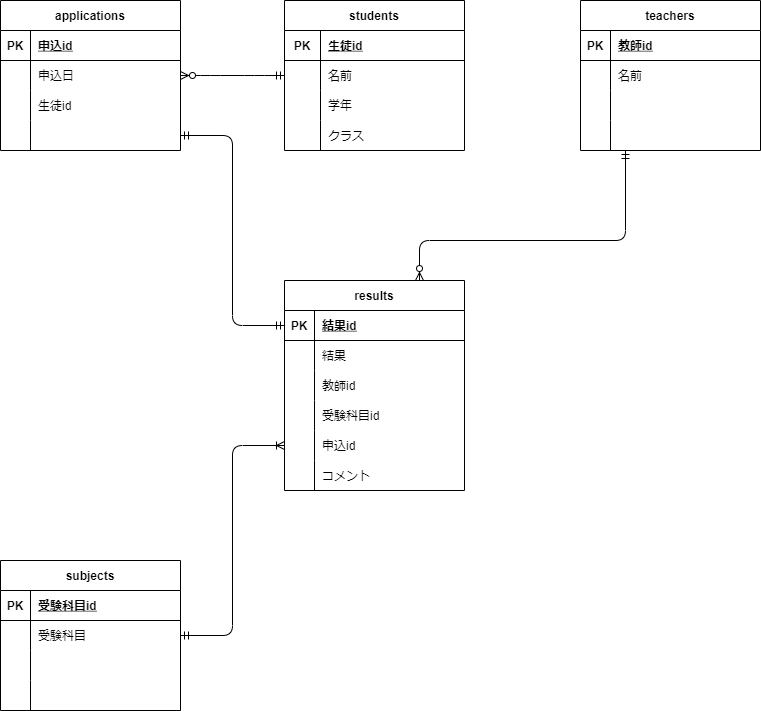

The diagram above was exported from draw.io. Its source (the exported page's mxGraphModel, read from the mxfile embedded in the PNG):
<mxGraphModel dx="690" dy="614" grid="1" gridSize="10" guides="1" tooltips="1" connect="1" arrows="1" fold="1" page="1" pageScale="1" pageWidth="827" pageHeight="1169" math="0" shadow="0">
  <root>
    <mxCell id="0" />
    <mxCell id="1" parent="0" />
    <mxCell id="2" value="subjects" style="shape=table;startSize=30;container=1;collapsible=1;childLayout=tableLayout;fixedRows=1;rowLines=0;fontStyle=1;align=center;resizeLast=1;" parent="1" vertex="1">
      <mxGeometry x="40" y="600" width="180" height="150" as="geometry" />
    </mxCell>
    <mxCell id="3" value="" style="shape=partialRectangle;collapsible=0;dropTarget=0;pointerEvents=0;fillColor=none;top=0;left=0;bottom=1;right=0;points=[[0,0.5],[1,0.5]];portConstraint=eastwest;" parent="2" vertex="1">
      <mxGeometry y="30" width="180" height="30" as="geometry" />
    </mxCell>
    <mxCell id="4" value="PK" style="shape=partialRectangle;connectable=0;fillColor=none;top=0;left=0;bottom=0;right=0;fontStyle=1;overflow=hidden;" parent="3" vertex="1">
      <mxGeometry width="30" height="30" as="geometry">
        <mxRectangle width="30" height="30" as="alternateBounds" />
      </mxGeometry>
    </mxCell>
    <mxCell id="5" value="受験科目id" style="shape=partialRectangle;connectable=0;fillColor=none;top=0;left=0;bottom=0;right=0;align=left;spacingLeft=6;fontStyle=5;overflow=hidden;" parent="3" vertex="1">
      <mxGeometry x="30" width="150" height="30" as="geometry">
        <mxRectangle width="150" height="30" as="alternateBounds" />
      </mxGeometry>
    </mxCell>
    <mxCell id="6" value="" style="shape=partialRectangle;collapsible=0;dropTarget=0;pointerEvents=0;fillColor=none;top=0;left=0;bottom=0;right=0;points=[[0,0.5],[1,0.5]];portConstraint=eastwest;" parent="2" vertex="1">
      <mxGeometry y="60" width="180" height="30" as="geometry" />
    </mxCell>
    <mxCell id="7" value="" style="shape=partialRectangle;connectable=0;fillColor=none;top=0;left=0;bottom=0;right=0;editable=1;overflow=hidden;" parent="6" vertex="1">
      <mxGeometry width="30" height="30" as="geometry">
        <mxRectangle width="30" height="30" as="alternateBounds" />
      </mxGeometry>
    </mxCell>
    <mxCell id="8" value="受験科目" style="shape=partialRectangle;connectable=0;fillColor=none;top=0;left=0;bottom=0;right=0;align=left;spacingLeft=6;overflow=hidden;" parent="6" vertex="1">
      <mxGeometry x="30" width="150" height="30" as="geometry">
        <mxRectangle width="150" height="30" as="alternateBounds" />
      </mxGeometry>
    </mxCell>
    <mxCell id="9" value="" style="shape=partialRectangle;collapsible=0;dropTarget=0;pointerEvents=0;fillColor=none;top=0;left=0;bottom=0;right=0;points=[[0,0.5],[1,0.5]];portConstraint=eastwest;" parent="2" vertex="1">
      <mxGeometry y="90" width="180" height="30" as="geometry" />
    </mxCell>
    <mxCell id="10" value="" style="shape=partialRectangle;connectable=0;fillColor=none;top=0;left=0;bottom=0;right=0;editable=1;overflow=hidden;" parent="9" vertex="1">
      <mxGeometry width="30" height="30" as="geometry">
        <mxRectangle width="30" height="30" as="alternateBounds" />
      </mxGeometry>
    </mxCell>
    <mxCell id="11" value="" style="shape=partialRectangle;connectable=0;fillColor=none;top=0;left=0;bottom=0;right=0;align=left;spacingLeft=6;overflow=hidden;" parent="9" vertex="1">
      <mxGeometry x="30" width="150" height="30" as="geometry">
        <mxRectangle width="150" height="30" as="alternateBounds" />
      </mxGeometry>
    </mxCell>
    <mxCell id="12" value="" style="shape=partialRectangle;collapsible=0;dropTarget=0;pointerEvents=0;fillColor=none;top=0;left=0;bottom=0;right=0;points=[[0,0.5],[1,0.5]];portConstraint=eastwest;" parent="2" vertex="1">
      <mxGeometry y="120" width="180" height="30" as="geometry" />
    </mxCell>
    <mxCell id="13" value="" style="shape=partialRectangle;connectable=0;fillColor=none;top=0;left=0;bottom=0;right=0;editable=1;overflow=hidden;" parent="12" vertex="1">
      <mxGeometry width="30" height="30" as="geometry">
        <mxRectangle width="30" height="30" as="alternateBounds" />
      </mxGeometry>
    </mxCell>
    <mxCell id="14" value="" style="shape=partialRectangle;connectable=0;fillColor=none;top=0;left=0;bottom=0;right=0;align=left;spacingLeft=6;overflow=hidden;" parent="12" vertex="1">
      <mxGeometry x="30" width="150" height="30" as="geometry">
        <mxRectangle width="150" height="30" as="alternateBounds" />
      </mxGeometry>
    </mxCell>
    <mxCell id="15" value="teachers" style="shape=table;startSize=30;container=1;collapsible=1;childLayout=tableLayout;fixedRows=1;rowLines=0;fontStyle=1;align=center;resizeLast=1;" parent="1" vertex="1">
      <mxGeometry x="620" y="40" width="180" height="150" as="geometry" />
    </mxCell>
    <mxCell id="16" value="" style="shape=partialRectangle;collapsible=0;dropTarget=0;pointerEvents=0;fillColor=none;top=0;left=0;bottom=1;right=0;points=[[0,0.5],[1,0.5]];portConstraint=eastwest;" parent="15" vertex="1">
      <mxGeometry y="30" width="180" height="30" as="geometry" />
    </mxCell>
    <mxCell id="17" value="PK" style="shape=partialRectangle;connectable=0;fillColor=none;top=0;left=0;bottom=0;right=0;fontStyle=1;overflow=hidden;" parent="16" vertex="1">
      <mxGeometry width="30" height="30" as="geometry">
        <mxRectangle width="30" height="30" as="alternateBounds" />
      </mxGeometry>
    </mxCell>
    <mxCell id="18" value="教師id" style="shape=partialRectangle;connectable=0;fillColor=none;top=0;left=0;bottom=0;right=0;align=left;spacingLeft=6;fontStyle=5;overflow=hidden;" parent="16" vertex="1">
      <mxGeometry x="30" width="150" height="30" as="geometry">
        <mxRectangle width="150" height="30" as="alternateBounds" />
      </mxGeometry>
    </mxCell>
    <mxCell id="19" value="" style="shape=partialRectangle;collapsible=0;dropTarget=0;pointerEvents=0;fillColor=none;top=0;left=0;bottom=0;right=0;points=[[0,0.5],[1,0.5]];portConstraint=eastwest;" parent="15" vertex="1">
      <mxGeometry y="60" width="180" height="30" as="geometry" />
    </mxCell>
    <mxCell id="20" value="" style="shape=partialRectangle;connectable=0;fillColor=none;top=0;left=0;bottom=0;right=0;editable=1;overflow=hidden;" parent="19" vertex="1">
      <mxGeometry width="30" height="30" as="geometry">
        <mxRectangle width="30" height="30" as="alternateBounds" />
      </mxGeometry>
    </mxCell>
    <mxCell id="21" value="名前" style="shape=partialRectangle;connectable=0;fillColor=none;top=0;left=0;bottom=0;right=0;align=left;spacingLeft=6;overflow=hidden;" parent="19" vertex="1">
      <mxGeometry x="30" width="150" height="30" as="geometry">
        <mxRectangle width="150" height="30" as="alternateBounds" />
      </mxGeometry>
    </mxCell>
    <mxCell id="22" value="" style="shape=partialRectangle;collapsible=0;dropTarget=0;pointerEvents=0;fillColor=none;top=0;left=0;bottom=0;right=0;points=[[0,0.5],[1,0.5]];portConstraint=eastwest;" parent="15" vertex="1">
      <mxGeometry y="90" width="180" height="30" as="geometry" />
    </mxCell>
    <mxCell id="23" value="" style="shape=partialRectangle;connectable=0;fillColor=none;top=0;left=0;bottom=0;right=0;editable=1;overflow=hidden;" parent="22" vertex="1">
      <mxGeometry width="30" height="30" as="geometry">
        <mxRectangle width="30" height="30" as="alternateBounds" />
      </mxGeometry>
    </mxCell>
    <mxCell id="24" value="" style="shape=partialRectangle;connectable=0;fillColor=none;top=0;left=0;bottom=0;right=0;align=left;spacingLeft=6;overflow=hidden;" parent="22" vertex="1">
      <mxGeometry x="30" width="150" height="30" as="geometry">
        <mxRectangle width="150" height="30" as="alternateBounds" />
      </mxGeometry>
    </mxCell>
    <mxCell id="25" value="" style="shape=partialRectangle;collapsible=0;dropTarget=0;pointerEvents=0;fillColor=none;top=0;left=0;bottom=0;right=0;points=[[0,0.5],[1,0.5]];portConstraint=eastwest;" parent="15" vertex="1">
      <mxGeometry y="120" width="180" height="30" as="geometry" />
    </mxCell>
    <mxCell id="26" value="" style="shape=partialRectangle;connectable=0;fillColor=none;top=0;left=0;bottom=0;right=0;editable=1;overflow=hidden;" parent="25" vertex="1">
      <mxGeometry width="30" height="30" as="geometry">
        <mxRectangle width="30" height="30" as="alternateBounds" />
      </mxGeometry>
    </mxCell>
    <mxCell id="27" value="" style="shape=partialRectangle;connectable=0;fillColor=none;top=0;left=0;bottom=0;right=0;align=left;spacingLeft=6;overflow=hidden;" parent="25" vertex="1">
      <mxGeometry x="30" width="150" height="30" as="geometry">
        <mxRectangle width="150" height="30" as="alternateBounds" />
      </mxGeometry>
    </mxCell>
    <mxCell id="28" value="students" style="shape=table;startSize=30;container=1;collapsible=1;childLayout=tableLayout;fixedRows=1;rowLines=0;fontStyle=1;align=center;resizeLast=1;" parent="1" vertex="1">
      <mxGeometry x="324" y="40" width="180" height="150" as="geometry" />
    </mxCell>
    <mxCell id="29" value="" style="shape=partialRectangle;collapsible=0;dropTarget=0;pointerEvents=0;fillColor=none;top=0;left=0;bottom=1;right=0;points=[[0,0.5],[1,0.5]];portConstraint=eastwest;" parent="28" vertex="1">
      <mxGeometry y="30" width="180" height="30" as="geometry" />
    </mxCell>
    <mxCell id="30" value="PK" style="shape=partialRectangle;connectable=0;fillColor=none;top=0;left=0;bottom=0;right=0;fontStyle=1;overflow=hidden;" parent="29" vertex="1">
      <mxGeometry width="36" height="30" as="geometry">
        <mxRectangle width="36" height="30" as="alternateBounds" />
      </mxGeometry>
    </mxCell>
    <mxCell id="31" value="生徒id" style="shape=partialRectangle;connectable=0;fillColor=none;top=0;left=0;bottom=0;right=0;align=left;spacingLeft=6;fontStyle=5;overflow=hidden;" parent="29" vertex="1">
      <mxGeometry x="36" width="144" height="30" as="geometry">
        <mxRectangle width="144" height="30" as="alternateBounds" />
      </mxGeometry>
    </mxCell>
    <mxCell id="32" value="" style="shape=partialRectangle;collapsible=0;dropTarget=0;pointerEvents=0;fillColor=none;top=0;left=0;bottom=0;right=0;points=[[0,0.5],[1,0.5]];portConstraint=eastwest;" parent="28" vertex="1">
      <mxGeometry y="60" width="180" height="30" as="geometry" />
    </mxCell>
    <mxCell id="33" value="" style="shape=partialRectangle;connectable=0;fillColor=none;top=0;left=0;bottom=0;right=0;editable=1;overflow=hidden;" parent="32" vertex="1">
      <mxGeometry width="36" height="30" as="geometry">
        <mxRectangle width="36" height="30" as="alternateBounds" />
      </mxGeometry>
    </mxCell>
    <mxCell id="34" value="名前" style="shape=partialRectangle;connectable=0;fillColor=none;top=0;left=0;bottom=0;right=0;align=left;spacingLeft=6;overflow=hidden;" parent="32" vertex="1">
      <mxGeometry x="36" width="144" height="30" as="geometry">
        <mxRectangle width="144" height="30" as="alternateBounds" />
      </mxGeometry>
    </mxCell>
    <mxCell id="35" value="" style="shape=partialRectangle;collapsible=0;dropTarget=0;pointerEvents=0;fillColor=none;top=0;left=0;bottom=0;right=0;points=[[0,0.5],[1,0.5]];portConstraint=eastwest;" parent="28" vertex="1">
      <mxGeometry y="90" width="180" height="30" as="geometry" />
    </mxCell>
    <mxCell id="36" value="" style="shape=partialRectangle;connectable=0;fillColor=none;top=0;left=0;bottom=0;right=0;editable=1;overflow=hidden;" parent="35" vertex="1">
      <mxGeometry width="36" height="30" as="geometry">
        <mxRectangle width="36" height="30" as="alternateBounds" />
      </mxGeometry>
    </mxCell>
    <mxCell id="37" value="学年" style="shape=partialRectangle;connectable=0;fillColor=none;top=0;left=0;bottom=0;right=0;align=left;spacingLeft=6;overflow=hidden;" parent="35" vertex="1">
      <mxGeometry x="36" width="144" height="30" as="geometry">
        <mxRectangle width="144" height="30" as="alternateBounds" />
      </mxGeometry>
    </mxCell>
    <mxCell id="38" value="" style="shape=partialRectangle;collapsible=0;dropTarget=0;pointerEvents=0;fillColor=none;top=0;left=0;bottom=0;right=0;points=[[0,0.5],[1,0.5]];portConstraint=eastwest;" parent="28" vertex="1">
      <mxGeometry y="120" width="180" height="30" as="geometry" />
    </mxCell>
    <mxCell id="39" value="" style="shape=partialRectangle;connectable=0;fillColor=none;top=0;left=0;bottom=0;right=0;editable=1;overflow=hidden;" parent="38" vertex="1">
      <mxGeometry width="36" height="30" as="geometry">
        <mxRectangle width="36" height="30" as="alternateBounds" />
      </mxGeometry>
    </mxCell>
    <mxCell id="40" value="クラス" style="shape=partialRectangle;connectable=0;fillColor=none;top=0;left=0;bottom=0;right=0;align=left;spacingLeft=6;overflow=hidden;" parent="38" vertex="1">
      <mxGeometry x="36" width="144" height="30" as="geometry">
        <mxRectangle width="144" height="30" as="alternateBounds" />
      </mxGeometry>
    </mxCell>
    <mxCell id="54" value="results" style="shape=table;startSize=30;container=1;collapsible=1;childLayout=tableLayout;fixedRows=1;rowLines=0;fontStyle=1;align=center;resizeLast=1;" parent="1" vertex="1">
      <mxGeometry x="324" y="320" width="180" height="210" as="geometry" />
    </mxCell>
    <mxCell id="55" value="" style="shape=partialRectangle;collapsible=0;dropTarget=0;pointerEvents=0;fillColor=none;top=0;left=0;bottom=1;right=0;points=[[0,0.5],[1,0.5]];portConstraint=eastwest;" parent="54" vertex="1">
      <mxGeometry y="30" width="180" height="30" as="geometry" />
    </mxCell>
    <mxCell id="56" value="PK" style="shape=partialRectangle;connectable=0;fillColor=none;top=0;left=0;bottom=0;right=0;fontStyle=1;overflow=hidden;" parent="55" vertex="1">
      <mxGeometry width="30" height="30" as="geometry">
        <mxRectangle width="30" height="30" as="alternateBounds" />
      </mxGeometry>
    </mxCell>
    <mxCell id="57" value="結果id" style="shape=partialRectangle;connectable=0;fillColor=none;top=0;left=0;bottom=0;right=0;align=left;spacingLeft=6;fontStyle=5;overflow=hidden;" parent="55" vertex="1">
      <mxGeometry x="30" width="150" height="30" as="geometry">
        <mxRectangle width="150" height="30" as="alternateBounds" />
      </mxGeometry>
    </mxCell>
    <mxCell id="58" value="" style="shape=partialRectangle;collapsible=0;dropTarget=0;pointerEvents=0;fillColor=none;top=0;left=0;bottom=0;right=0;points=[[0,0.5],[1,0.5]];portConstraint=eastwest;" parent="54" vertex="1">
      <mxGeometry y="60" width="180" height="30" as="geometry" />
    </mxCell>
    <mxCell id="59" value="" style="shape=partialRectangle;connectable=0;fillColor=none;top=0;left=0;bottom=0;right=0;editable=1;overflow=hidden;" parent="58" vertex="1">
      <mxGeometry width="30" height="30" as="geometry">
        <mxRectangle width="30" height="30" as="alternateBounds" />
      </mxGeometry>
    </mxCell>
    <mxCell id="60" value="結果" style="shape=partialRectangle;connectable=0;fillColor=none;top=0;left=0;bottom=0;right=0;align=left;spacingLeft=6;overflow=hidden;" parent="58" vertex="1">
      <mxGeometry x="30" width="150" height="30" as="geometry">
        <mxRectangle width="150" height="30" as="alternateBounds" />
      </mxGeometry>
    </mxCell>
    <mxCell id="64" value="" style="shape=partialRectangle;collapsible=0;dropTarget=0;pointerEvents=0;fillColor=none;top=0;left=0;bottom=0;right=0;points=[[0,0.5],[1,0.5]];portConstraint=eastwest;" parent="54" vertex="1">
      <mxGeometry y="90" width="180" height="30" as="geometry" />
    </mxCell>
    <mxCell id="65" value="" style="shape=partialRectangle;connectable=0;fillColor=none;top=0;left=0;bottom=0;right=0;editable=1;overflow=hidden;" parent="64" vertex="1">
      <mxGeometry width="30" height="30" as="geometry">
        <mxRectangle width="30" height="30" as="alternateBounds" />
      </mxGeometry>
    </mxCell>
    <mxCell id="66" value="教師id" style="shape=partialRectangle;connectable=0;fillColor=none;top=0;left=0;bottom=0;right=0;align=left;spacingLeft=6;overflow=hidden;" parent="64" vertex="1">
      <mxGeometry x="30" width="150" height="30" as="geometry">
        <mxRectangle width="150" height="30" as="alternateBounds" />
      </mxGeometry>
    </mxCell>
    <mxCell id="112" style="shape=partialRectangle;collapsible=0;dropTarget=0;pointerEvents=0;fillColor=none;top=0;left=0;bottom=0;right=0;points=[[0,0.5],[1,0.5]];portConstraint=eastwest;" parent="54" vertex="1">
      <mxGeometry y="120" width="180" height="30" as="geometry" />
    </mxCell>
    <mxCell id="113" style="shape=partialRectangle;connectable=0;fillColor=none;top=0;left=0;bottom=0;right=0;editable=1;overflow=hidden;" parent="112" vertex="1">
      <mxGeometry width="30" height="30" as="geometry">
        <mxRectangle width="30" height="30" as="alternateBounds" />
      </mxGeometry>
    </mxCell>
    <mxCell id="114" value="受験科目id" style="shape=partialRectangle;connectable=0;fillColor=none;top=0;left=0;bottom=0;right=0;align=left;spacingLeft=6;overflow=hidden;" parent="112" vertex="1">
      <mxGeometry x="30" width="150" height="30" as="geometry">
        <mxRectangle width="150" height="30" as="alternateBounds" />
      </mxGeometry>
    </mxCell>
    <mxCell id="118" style="shape=partialRectangle;collapsible=0;dropTarget=0;pointerEvents=0;fillColor=none;top=0;left=0;bottom=0;right=0;points=[[0,0.5],[1,0.5]];portConstraint=eastwest;" parent="54" vertex="1">
      <mxGeometry y="150" width="180" height="30" as="geometry" />
    </mxCell>
    <mxCell id="119" style="shape=partialRectangle;connectable=0;fillColor=none;top=0;left=0;bottom=0;right=0;editable=1;overflow=hidden;" parent="118" vertex="1">
      <mxGeometry width="30" height="30" as="geometry">
        <mxRectangle width="30" height="30" as="alternateBounds" />
      </mxGeometry>
    </mxCell>
    <mxCell id="120" value="申込id" style="shape=partialRectangle;connectable=0;fillColor=none;top=0;left=0;bottom=0;right=0;align=left;spacingLeft=6;overflow=hidden;" parent="118" vertex="1">
      <mxGeometry x="30" width="150" height="30" as="geometry">
        <mxRectangle width="150" height="30" as="alternateBounds" />
      </mxGeometry>
    </mxCell>
    <mxCell id="121" style="shape=partialRectangle;collapsible=0;dropTarget=0;pointerEvents=0;fillColor=none;top=0;left=0;bottom=0;right=0;points=[[0,0.5],[1,0.5]];portConstraint=eastwest;" parent="54" vertex="1">
      <mxGeometry y="180" width="180" height="30" as="geometry" />
    </mxCell>
    <mxCell id="122" style="shape=partialRectangle;connectable=0;fillColor=none;top=0;left=0;bottom=0;right=0;editable=1;overflow=hidden;" parent="121" vertex="1">
      <mxGeometry width="30" height="30" as="geometry">
        <mxRectangle width="30" height="30" as="alternateBounds" />
      </mxGeometry>
    </mxCell>
    <mxCell id="123" value="コメント" style="shape=partialRectangle;connectable=0;fillColor=none;top=0;left=0;bottom=0;right=0;align=left;spacingLeft=6;overflow=hidden;" parent="121" vertex="1">
      <mxGeometry x="30" width="150" height="30" as="geometry">
        <mxRectangle width="150" height="30" as="alternateBounds" />
      </mxGeometry>
    </mxCell>
    <mxCell id="67" value="applications" style="shape=table;startSize=30;container=1;collapsible=1;childLayout=tableLayout;fixedRows=1;rowLines=0;fontStyle=1;align=center;resizeLast=1;" parent="1" vertex="1">
      <mxGeometry x="40" y="40" width="180" height="150" as="geometry" />
    </mxCell>
    <mxCell id="68" value="" style="shape=partialRectangle;collapsible=0;dropTarget=0;pointerEvents=0;fillColor=none;top=0;left=0;bottom=1;right=0;points=[[0,0.5],[1,0.5]];portConstraint=eastwest;" parent="67" vertex="1">
      <mxGeometry y="30" width="180" height="30" as="geometry" />
    </mxCell>
    <mxCell id="69" value="PK" style="shape=partialRectangle;connectable=0;fillColor=none;top=0;left=0;bottom=0;right=0;fontStyle=1;overflow=hidden;" parent="68" vertex="1">
      <mxGeometry width="30" height="30" as="geometry">
        <mxRectangle width="30" height="30" as="alternateBounds" />
      </mxGeometry>
    </mxCell>
    <mxCell id="70" value="申込id" style="shape=partialRectangle;connectable=0;fillColor=none;top=0;left=0;bottom=0;right=0;align=left;spacingLeft=6;fontStyle=5;overflow=hidden;" parent="68" vertex="1">
      <mxGeometry x="30" width="150" height="30" as="geometry">
        <mxRectangle width="150" height="30" as="alternateBounds" />
      </mxGeometry>
    </mxCell>
    <mxCell id="71" value="" style="shape=partialRectangle;collapsible=0;dropTarget=0;pointerEvents=0;fillColor=none;top=0;left=0;bottom=0;right=0;points=[[0,0.5],[1,0.5]];portConstraint=eastwest;" parent="67" vertex="1">
      <mxGeometry y="60" width="180" height="30" as="geometry" />
    </mxCell>
    <mxCell id="72" value="" style="shape=partialRectangle;connectable=0;fillColor=none;top=0;left=0;bottom=0;right=0;editable=1;overflow=hidden;" parent="71" vertex="1">
      <mxGeometry width="30" height="30" as="geometry">
        <mxRectangle width="30" height="30" as="alternateBounds" />
      </mxGeometry>
    </mxCell>
    <mxCell id="73" value="申込日" style="shape=partialRectangle;connectable=0;fillColor=none;top=0;left=0;bottom=0;right=0;align=left;spacingLeft=6;overflow=hidden;" parent="71" vertex="1">
      <mxGeometry x="30" width="150" height="30" as="geometry">
        <mxRectangle width="150" height="30" as="alternateBounds" />
      </mxGeometry>
    </mxCell>
    <mxCell id="74" value="" style="shape=partialRectangle;collapsible=0;dropTarget=0;pointerEvents=0;fillColor=none;top=0;left=0;bottom=0;right=0;points=[[0,0.5],[1,0.5]];portConstraint=eastwest;" parent="67" vertex="1">
      <mxGeometry y="90" width="180" height="30" as="geometry" />
    </mxCell>
    <mxCell id="75" value="" style="shape=partialRectangle;connectable=0;fillColor=none;top=0;left=0;bottom=0;right=0;editable=1;overflow=hidden;" parent="74" vertex="1">
      <mxGeometry width="30" height="30" as="geometry">
        <mxRectangle width="30" height="30" as="alternateBounds" />
      </mxGeometry>
    </mxCell>
    <mxCell id="76" value="生徒id" style="shape=partialRectangle;connectable=0;fillColor=none;top=0;left=0;bottom=0;right=0;align=left;spacingLeft=6;overflow=hidden;" parent="74" vertex="1">
      <mxGeometry x="30" width="150" height="30" as="geometry">
        <mxRectangle width="150" height="30" as="alternateBounds" />
      </mxGeometry>
    </mxCell>
    <mxCell id="77" value="" style="shape=partialRectangle;collapsible=0;dropTarget=0;pointerEvents=0;fillColor=none;top=0;left=0;bottom=0;right=0;points=[[0,0.5],[1,0.5]];portConstraint=eastwest;" parent="67" vertex="1">
      <mxGeometry y="120" width="180" height="30" as="geometry" />
    </mxCell>
    <mxCell id="78" value="" style="shape=partialRectangle;connectable=0;fillColor=none;top=0;left=0;bottom=0;right=0;editable=1;overflow=hidden;" parent="77" vertex="1">
      <mxGeometry width="30" height="30" as="geometry">
        <mxRectangle width="30" height="30" as="alternateBounds" />
      </mxGeometry>
    </mxCell>
    <mxCell id="79" value="" style="shape=partialRectangle;connectable=0;fillColor=none;top=0;left=0;bottom=0;right=0;align=left;spacingLeft=6;overflow=hidden;" parent="77" vertex="1">
      <mxGeometry x="30" width="150" height="30" as="geometry">
        <mxRectangle width="150" height="30" as="alternateBounds" />
      </mxGeometry>
    </mxCell>
    <mxCell id="82" value="" style="edgeStyle=orthogonalEdgeStyle;fontSize=12;html=1;endArrow=ERzeroToMany;startArrow=ERmandOne;exitX=0.25;exitY=1;exitDx=0;exitDy=0;entryX=0.75;entryY=0;entryDx=0;entryDy=0;" parent="1" source="15" target="54" edge="1">
      <mxGeometry width="100" height="100" relative="1" as="geometry">
        <mxPoint x="300" y="360" as="sourcePoint" />
        <mxPoint x="400" y="260" as="targetPoint" />
        <Array as="points">
          <mxPoint x="665" y="280" />
          <mxPoint x="459" y="280" />
        </Array>
      </mxGeometry>
    </mxCell>
    <mxCell id="86" value="" style="edgeStyle=entityRelationEdgeStyle;fontSize=12;html=1;endArrow=ERzeroToMany;startArrow=ERmandOne;exitX=0;exitY=0.5;exitDx=0;exitDy=0;entryX=1;entryY=0.5;entryDx=0;entryDy=0;" parent="1" source="32" target="71" edge="1">
      <mxGeometry width="100" height="100" relative="1" as="geometry">
        <mxPoint x="300" y="360" as="sourcePoint" />
        <mxPoint x="400" y="260" as="targetPoint" />
      </mxGeometry>
    </mxCell>
    <mxCell id="117" value="" style="edgeStyle=orthogonalEdgeStyle;fontSize=12;html=1;endArrow=ERmandOne;startArrow=ERmandOne;exitX=1;exitY=0.5;exitDx=0;exitDy=0;entryX=0;entryY=0.5;entryDx=0;entryDy=0;" parent="1" source="77" target="55" edge="1">
      <mxGeometry width="100" height="100" relative="1" as="geometry">
        <mxPoint x="290" y="400" as="sourcePoint" />
        <mxPoint x="390" y="300" as="targetPoint" />
      </mxGeometry>
    </mxCell>
    <mxCell id="124" value="" style="edgeStyle=orthogonalEdgeStyle;fontSize=12;html=1;endArrow=ERoneToMany;startArrow=ERmandOne;exitX=1;exitY=0.5;exitDx=0;exitDy=0;entryX=0;entryY=0.5;entryDx=0;entryDy=0;" edge="1" parent="1" source="6" target="118">
      <mxGeometry width="100" height="100" relative="1" as="geometry">
        <mxPoint x="300" y="520" as="sourcePoint" />
        <mxPoint x="400" y="420" as="targetPoint" />
      </mxGeometry>
    </mxCell>
  </root>
</mxGraphModel>